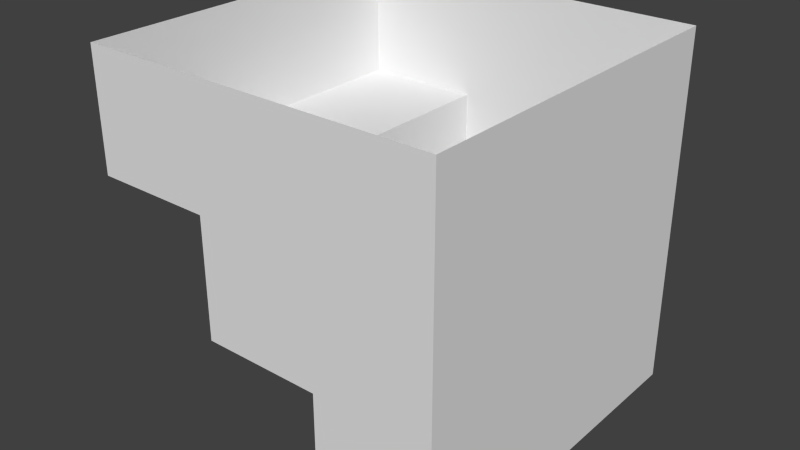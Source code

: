 # Source: Tile_Stairs.blend  (saved by Blender 2.79.0; exported with 4.5.12 LTS)
import bpy
from mathutils import Matrix  # noqa: F401  (used for matrix-valued properties, if any)

bpy.ops.wm.read_factory_settings(use_empty=True)
scene = bpy.context.scene
scene.name = 'Scene'

# ---- collections
col_collection_1 = bpy.data.collections.new('Collection 1'); scene.collection.children.link(col_collection_1)

# ---- materials (node trees are filled in below, after node groups)
mat_material = bpy.data.materials.new('Material')
mat_material.alpha_threshold = 0.0
mat_material.use_transparent_shadow = False
mat_material.roughness = 0.5
mat_material.line_color = (0.0, 0.0, 0.0, 1.0)

# ---- material node trees

# ---- world
world_world = bpy.data.worlds.new('World'); scene.world = world_world
world_world.color = (0.05088, 0.05088, 0.05088)
world_world.use_sun_shadow = False
world_world.sun_shadow_jitter_overblur = 0.0
world_world.cycles.sampling_method = 'NONE'
world_world.cycles.sample_map_resolution = 256

# ---- meshes
me_cube = bpy.data.meshes.new('Cube')
me_cube.from_pydata([(0.5, 0.5, -1.0), (-0.5, -0.5, 0.0), (-0.5, 0.5, 0.0), (-0.5, -0.5, -0.3333), (-0.5, 0.5, -0.3333), (0.1667, 0.5, -1.0), (0.1667, -0.5, -1.0), (0.5, -0.5, -1.0), (-0.1667, 0.5, -0.3333), (0.1667, 0.5, -0.6667), (-0.1667, 0.5, -0.6667), (0.1667, -0.5, -0.6667), (-0.1667, -0.5, -0.6667), (-0.1667, -0.5, -0.3333), (0.5, -0.5, 0.0), (0.5, 0.5, 0.0)], [], [(3, 4, 2, 1), (7, 0, 5, 6), (7, 14, 15, 0), (11, 6, 5, 9), (10, 12, 11, 9), (13, 12, 10, 8), (13, 8, 4, 3), (5, 0, 9), (10, 9, 8), (4, 8, 2), (2, 8, 15), (8, 9, 15), (15, 9, 0), (6, 11, 7), (12, 13, 11), (3, 1, 13), (14, 13, 1), (13, 14, 11), (14, 7, 11)])
me_cube.materials.append(mat_material)
me_cube.use_remesh_preserve_volume = False
me_cube.use_remesh_preserve_attributes = False
me_cube.use_mirror_vertex_groups = False
me_cube.update()

# ---- objects
ob_tile_stairs = bpy.data.objects.new('Tile_Stairs', me_cube)

# ---- transforms, parenting, visibility, modifiers, constraints
ob_tile_stairs.location = (0.0, 0.0, 0.0)
ob_tile_stairs.lock_rotations_4d = False
ob_tile_stairs.empty_display_type = 'ARROWS'
ob_tile_stairs.lineart.crease_threshold = 0.0

# ---- collection membership
col_collection_1.objects.link(ob_tile_stairs)

# ---- scene / render settings (as saved in the file)
scene.frame_start = 1; scene.frame_end = 250; scene.frame_set(1)
scene.render.engine = 'BLENDER_EEVEE_NEXT'
scene.render.resolution_percentage = 50
scene.render.dither_intensity = 0.0
scene.cycles.use_denoising = False
scene.cycles.samples = 10
scene.cycles.sampling_pattern = 'TABULATED_SOBOL'
scene.cycles.light_sampling_threshold = 0.0
scene.cycles.use_adaptive_sampling = False
scene.cycles.use_light_tree = False
scene.cycles.blur_glossy = 0.0
scene.cycles.pixel_filter_type = 'GAUSSIAN'
scene.cycles.sample_clamp_indirect = 0.0
scene.view_settings.view_transform = 'Standard'
bpy.context.view_layer.update()

# ---- added for rendering (the .blend has no active camera and no usable light): camera, sun
cam_auto = bpy.data.cameras.new('AutoCamera')
cam_auto.lens = 50.0
cam_auto.sensor_width = 36.0
cam_auto.clip_end = 1000.0
ob_auto_camera = bpy.data.objects.new('AutoCamera', cam_auto)
scene.collection.objects.link(ob_auto_camera)
ob_auto_camera.location = (1.60254, -1.92304, 0.782029)
ob_auto_camera.rotation_euler = (1.09748, -7.21219e-08, 0.694738)
scene.camera = ob_auto_camera
light_auto_sun = bpy.data.lights.new('AutoSun', 'SUN')
light_auto_sun.energy = 3.0
light_auto_sun.angle = 0.0523599
ob_auto_sun = bpy.data.objects.new('AutoSun', light_auto_sun)
scene.collection.objects.link(ob_auto_sun)
ob_auto_sun.rotation_euler = (0.872665, 0.174533, 0.523599)
bpy.context.view_layer.update()
